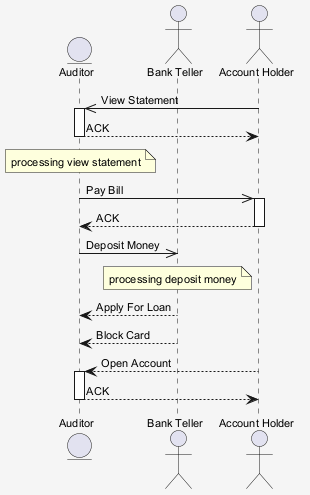

The diagram above was rendered by PlantUML. Its source (embedded in the PNG):
@startuml
skinparam shadowing false
skinparam backgroundColor #F5F5F5
skinparam defaultFontSize 11
entity "Auditor" as A
actor "Bank Teller" as BT
actor "Account Holder" as AH
AH ->> A : View Statement
activate A
A --> AH : ACK
deactivate A
note over A : processing view statement
A ->> AH : Pay Bill
activate AH
AH --> A : ACK
deactivate AH
A ->> BT : Deposit Money
note over BT : processing deposit money
BT --> A : Apply For Loan
BT --> A : Block Card
AH --> A : Open Account
activate A
A --> AH : ACK
deactivate A
@enduml